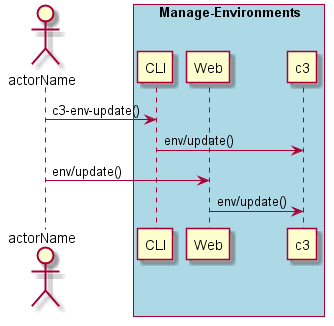

The diagram above was rendered by PlantUML. Its source (embedded in the PNG):
@startuml
Actor "actorName" as A

box "Manage-Environments" #lightblue
participant CLI as CLI
participant Web as Web
participant "c3" as S
A -> CLI : c3-env-update()
CLI -> S : env/update()
A -> Web : env/update()
Web -> S : env/update()
end box

@enduml